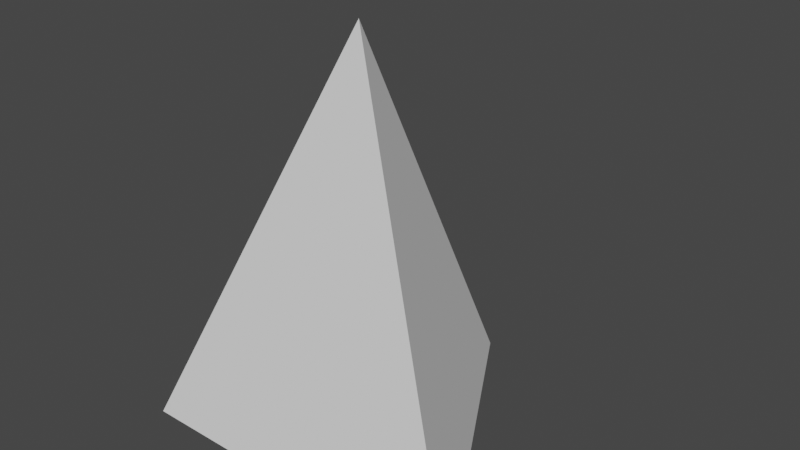 # Source: testProjectile.blend  (saved by Blender 2.83.19; exported with 4.5.12 LTS)
import bpy
from mathutils import Matrix  # noqa: F401  (used for matrix-valued properties, if any)

bpy.ops.wm.read_factory_settings(use_empty=True)
scene = bpy.context.scene
scene.name = 'Scene'

# ---- collections
col_collection = bpy.data.collections.new('Collection'); scene.collection.children.link(col_collection)

# ---- world
world_world = bpy.data.worlds.new('World'); scene.world = world_world
world_world.use_nodes = True; world_world.node_tree.nodes.clear()
_N = world_world.node_tree.nodes; _L = world_world.node_tree.links
n0 = _N.new('ShaderNodeOutputWorld'); n0.name = 'World Output'; n0.location = (300, 300)
n1 = _N.new('ShaderNodeBackground'); n1.name = 'Background'; n1.location = (10, 300)
n1.inputs[0].default_value = (0.05088, 0.05088, 0.05088, 1.0)
_L.new(n1.outputs[0], n0.inputs[0])
n0.is_active_output = True
world_world.color = (0.05088, 0.05088, 0.05088)
world_world.use_sun_shadow = False
world_world.sun_shadow_jitter_overblur = 0.0

# ---- meshes
me_cone = bpy.data.meshes.new('Cone')
me_cone.from_pydata([(0.0, 0.3, -0.3), (0.2598, -0.15, -0.3), (-0.2598, -0.15, -0.3), (0.0, 0.0, 0.3)], [], [(0, 3, 1), (1, 3, 2), (2, 3, 0), (0, 1, 2)])
_uv = me_cone.uv_layers.new(name='UVMap')
_uv.uv.foreach_set('vector', [0.25, 0.49, 0.25, 0.25, 0.4578, 0.13, 0.4578, 0.13, 0.25, 0.25, 0.04215, 0.13, 0.04215, 0.13, 0.25, 0.25, 0.25, 0.49, 0.75, 0.49, 0.9578, 0.13, 0.5422, 0.13])
me_cone.use_remesh_fix_poles = True
me_cone.use_remesh_preserve_attributes = False
me_cone.use_mirror_vertex_groups = False
me_cone.update()

# ---- objects
ob_cone = bpy.data.objects.new('Cone', me_cone)

# ---- transforms, parenting, visibility, modifiers, constraints
ob_cone.location = (0.0, 0.0, 0.0)
ob_cone.lineart.crease_threshold = 0.0

# ---- collection membership
col_collection.objects.link(ob_cone)

# ---- scene / render settings (as saved in the file)
scene.frame_start = 1; scene.frame_end = 250; scene.frame_set(1)
scene.render.engine = 'BLENDER_EEVEE_NEXT'
scene.cycles.use_denoising = False
scene.cycles.samples = 128
scene.cycles.sampling_pattern = 'TABULATED_SOBOL'
scene.cycles.use_adaptive_sampling = False
scene.cycles.use_light_tree = False
scene.view_settings.view_transform = 'Filmic'
bpy.context.view_layer.update()

# ---- added for rendering (the .blend has no active camera and no usable light): camera, sun
cam_auto = bpy.data.cameras.new('AutoCamera')
cam_auto.lens = 50.0
cam_auto.sensor_width = 36.0
cam_auto.clip_end = 1000.0
ob_auto_camera = bpy.data.objects.new('AutoCamera', cam_auto)
scene.collection.objects.link(ob_auto_camera)
ob_auto_camera.location = (0.844188, -0.938026, 0.675351)
ob_auto_camera.rotation_euler = (1.09748, -7.21219e-08, 0.694738)
scene.camera = ob_auto_camera
light_auto_sun = bpy.data.lights.new('AutoSun', 'SUN')
light_auto_sun.energy = 3.0
light_auto_sun.angle = 0.0523599
ob_auto_sun = bpy.data.objects.new('AutoSun', light_auto_sun)
scene.collection.objects.link(ob_auto_sun)
ob_auto_sun.rotation_euler = (0.872665, 0.174533, 0.523599)
bpy.context.view_layer.update()
